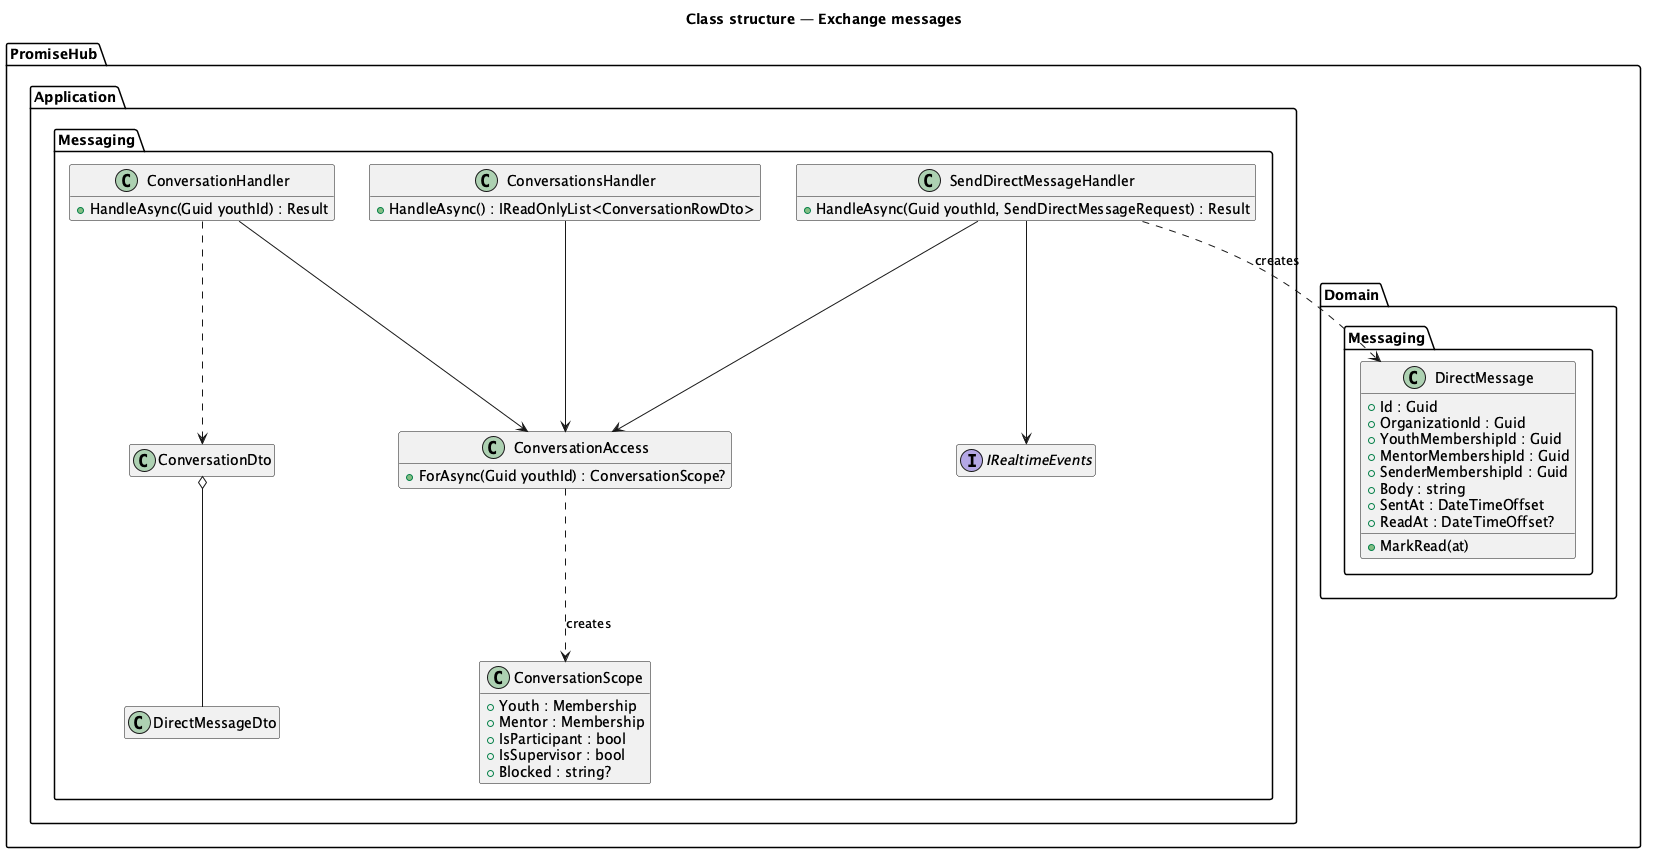

The diagram above was rendered by PlantUML. Its source (embedded in the PNG):
@startuml
title Class structure — Exchange messages
hide empty members
package "PromiseHub.Domain.Messaging" {
  class DirectMessage {
    +Id : Guid
    +OrganizationId : Guid
    +YouthMembershipId : Guid
    +MentorMembershipId : Guid
    +SenderMembershipId : Guid
    +Body : string
    +SentAt : DateTimeOffset
    +ReadAt : DateTimeOffset?
    +MarkRead(at)
  }
}
package "PromiseHub.Application.Messaging" {
  class ConversationAccess {
    +ForAsync(Guid youthId) : ConversationScope?
  }
  class ConversationScope {
    +Youth : Membership
    +Mentor : Membership
    +IsParticipant : bool
    +IsSupervisor : bool
    +Blocked : string?
  }
  class ConversationsHandler {
    +HandleAsync() : IReadOnlyList<ConversationRowDto>
  }
  class ConversationHandler {
    +HandleAsync(Guid youthId) : Result
  }
  class SendDirectMessageHandler {
    +HandleAsync(Guid youthId, SendDirectMessageRequest) : Result
  }
  class ConversationDto
  class DirectMessageDto
  interface IRealtimeEvents
}
ConversationAccess ..> ConversationScope : creates
ConversationsHandler --> ConversationAccess
ConversationHandler --> ConversationAccess
SendDirectMessageHandler --> ConversationAccess
SendDirectMessageHandler --> IRealtimeEvents
SendDirectMessageHandler ..> DirectMessage : creates
ConversationHandler ..> ConversationDto
ConversationDto o-- DirectMessageDto
@enduml